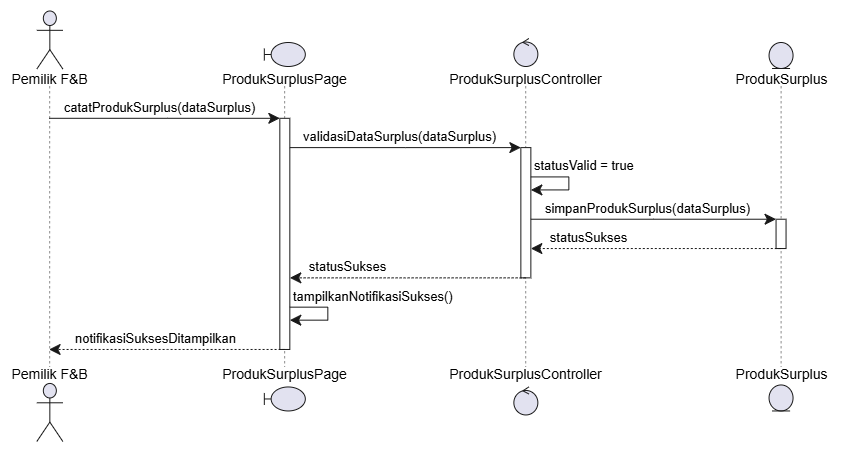

The diagram above was exported from draw.io. Its source (the exported page's mxGraphModel, read from the mxfile embedded in the PNG):
<mxGraphModel dx="1030" dy="608" grid="1" gridSize="10" guides="1" tooltips="1" connect="1" arrows="1" fold="1" page="1" pageScale="1" pageWidth="827" pageHeight="1169" math="0" shadow="0">
  <root>
    <mxCell id="0" />
    <mxCell id="1" parent="0" />
    <UserObject label="" plantUmlData="{&#10;  &quot;data&quot;: &quot;@startuml\nactor \&quot;Pemilik F&amp;B\&quot; as Aktor\nboundary \&quot;:ProdukSurplusPage\&quot; as Page\ncontrol \&quot;:ProdukSurplusController\&quot; as Controller\nentity \&quot;:ProdukSurplus\&quot; as ProdukSurplus\n\nAktor -&gt; Page : catatProdukSurplus(dataSurplus)\nactivate Page\n\nPage -&gt; Controller : validasiDataSurplus(dataSurplus)\nactivate Controller\n\nController -&gt; Controller : statusValid = true\nController -&gt; ProdukSurplus : simpanProdukSurplus(dataSurplus)\nactivate ProdukSurplus\nProdukSurplus --&gt; Controller : statusSukses\ndeactivate ProdukSurplus\n\nController --&gt; Page : statusSukses\ndeactivate Controller\n\nPage -&gt; Page : tampilkanNotifikasiSukses()\nPage --&gt; Aktor : notifikasiSuksesDitampilkan\ndeactivate Page\n@enduml&quot;,&#10;  &quot;config&quot;: null&#10;}" id="agOm6826dYs_KeclInxX-434">
      <mxCell connectable="0" parent="1" style="group;transparentBounds=1;editIcon=1;lockedGroup=0;groupPadding=10;" vertex="1">
        <mxGeometry as="geometry" />
      </mxCell>
    </UserObject>
    <UserObject label="" plantUmlId="pl_3" plantUmlBaseStyle="shape=umlLifeline;perimeter=lifelinePerimeter;participant=headless;size=75.49;lifelineMirror=1;dashPattern=5 5;container=1;dropTarget=0;collapsible=0;recursiveResize=0;outlineConnect=0;portConstraint=eastwest;newEdgeStyle={&quot;edgeStyle&quot;:&quot;sequenceEdgeStyle&quot;,&quot;libavoidRouting&quot;:0,&quot;curved&quot;:0,&quot;rounded&quot;:0};fillColor=none;strokeColor=#181818;strokeWidth=0.5;" plantUmlBaseValue="" id="agOm6826dYs_KeclInxX-435">
      <mxCell parent="agOm6826dYs_KeclInxX-434" style="shape=umlLifeline;perimeter=lifelinePerimeter;participant=headless;size=75.49;lifelineMirror=1;dashPattern=5 5;container=1;dropTarget=0;collapsible=0;recursiveResize=0;outlineConnect=0;portConstraint=eastwest;newEdgeStyle={&quot;edgeStyle&quot;:&quot;sequenceEdgeStyle&quot;,&quot;libavoidRouting&quot;:0,&quot;curved&quot;:0,&quot;rounded&quot;:0};fillColor=none;strokeColor=#181818;strokeWidth=0.5;" vertex="1">
        <mxGeometry height="431.46000000000004" width="78.6817" x="30" y="30" as="geometry" />
      </mxCell>
    </UserObject>
    <UserObject label="Pemilik F&amp;amp;B" plantUmlId="p_17" plantUmlBaseStyle="shape=umlActor;verticalLabelPosition=bottom;verticalAlign=top;spacingTop=-5;fillColor=#E2E2F0;strokeColor=#181818;fontColor=#000000;fontSize=14;html=1;part=1;" plantUmlBaseValue="Pemilik F&amp;amp;B" id="agOm6826dYs_KeclInxX-436">
      <mxCell parent="agOm6826dYs_KeclInxX-435" style="shape=umlActor;verticalLabelPosition=bottom;verticalAlign=top;spacingTop=-5;fillColor=#E2E2F0;strokeColor=#181818;fontColor=#000000;fontSize=14;html=1;part=1;" vertex="1">
        <mxGeometry height="58" width="26" x="26.340850000000003" y="0.5" as="geometry" />
      </mxCell>
    </UserObject>
    <UserObject label="Pemilik F&amp;amp;B" plantUmlId="pf_18" plantUmlBaseStyle="shape=umlActor;verticalLabelPosition=top;verticalAlign=bottom;spacingBottom=-2.5;fillColor=#E2E2F0;strokeColor=#181818;fontColor=#000000;fontSize=14;html=1;part=1;" plantUmlBaseValue="Pemilik F&amp;amp;B" id="agOm6826dYs_KeclInxX-437">
      <mxCell parent="agOm6826dYs_KeclInxX-435" style="shape=umlActor;verticalLabelPosition=top;verticalAlign=bottom;spacingBottom=-2.5;fillColor=#E2E2F0;strokeColor=#181818;fontColor=#000000;fontSize=14;html=1;part=1;" vertex="1">
        <mxGeometry height="58" width="26" x="26.340850000000003" y="372.96000000000004" as="geometry" />
      </mxCell>
    </UserObject>
    <UserObject label="" plantUmlId="pl_4" plantUmlBaseStyle="shape=umlLifeline;perimeter=lifelinePerimeter;participant=headless;size=43.49;lifelineMirror=1;dashPattern=5 5;container=1;dropTarget=0;collapsible=0;recursiveResize=0;outlineConnect=0;portConstraint=eastwest;newEdgeStyle={&quot;edgeStyle&quot;:&quot;sequenceEdgeStyle&quot;,&quot;libavoidRouting&quot;:0,&quot;curved&quot;:0,&quot;rounded&quot;:0};fillColor=none;strokeColor=#181818;strokeWidth=0.5;" plantUmlBaseValue="" id="agOm6826dYs_KeclInxX-438">
      <mxCell parent="agOm6826dYs_KeclInxX-434" style="shape=umlLifeline;perimeter=lifelinePerimeter;participant=headless;size=43.49;lifelineMirror=1;dashPattern=5 5;container=1;dropTarget=0;collapsible=0;recursiveResize=0;outlineConnect=0;portConstraint=eastwest;newEdgeStyle={&quot;edgeStyle&quot;:&quot;sequenceEdgeStyle&quot;,&quot;libavoidRouting&quot;:0,&quot;curved&quot;:0,&quot;rounded&quot;:0};fillColor=none;strokeColor=#181818;strokeWidth=0.5;" vertex="1">
        <mxGeometry height="367.46000000000004" width="134.8183" x="236.91616428571427" y="61.99999999999999" as="geometry" />
      </mxCell>
    </UserObject>
    <UserObject label="" plantUmlId="act_0" plantUmlBaseStyle="rounded=0;fillColor=#FFFFFF;strokeColor=#181818;strokeWidth=1;points=[];perimeter=orthogonalPerimeter;outlineConnect=0;portConstraint=eastwest;newEdgeStyle={&quot;edgeStyle&quot;:&quot;sequenceEdgeStyle&quot;,&quot;libavoidRouting&quot;:0,&quot;curved&quot;:0,&quot;rounded&quot;:0};part=1;" plantUmlBaseValue="" id="agOm6826dYs_KeclInxX-439">
      <mxCell parent="agOm6826dYs_KeclInxX-438" style="rounded=0;fillColor=#FFFFFF;strokeColor=#181818;strokeWidth=1;points=[];perimeter=orthogonalPerimeter;outlineConnect=0;portConstraint=eastwest;newEdgeStyle={&quot;edgeStyle&quot;:&quot;sequenceEdgeStyle&quot;,&quot;libavoidRouting&quot;:0,&quot;curved&quot;:0,&quot;rounded&quot;:0};part=1;" vertex="1">
        <mxGeometry height="231.17000000000002" width="10" x="62.40915000000001" y="75.80000000000001" as="geometry" />
      </mxCell>
    </UserObject>
    <UserObject label="ProdukSurplusPage" plantUmlId="p_19" plantUmlBaseStyle="shape=umlBoundary;verticalLabelPosition=bottom;verticalAlign=top;spacingTop=-2.5;fillColor=#E2E2F0;strokeColor=#181818;fontColor=#000000;fontSize=14;html=1;part=1;" plantUmlBaseValue=":ProdukSurplusPage" id="agOm6826dYs_KeclInxX-440">
      <mxCell parent="agOm6826dYs_KeclInxX-438" style="shape=umlBoundary;verticalLabelPosition=bottom;verticalAlign=top;spacingTop=-2.5;fillColor=#E2E2F0;strokeColor=#181818;fontColor=#000000;fontSize=14;html=1;part=1;" vertex="1">
        <mxGeometry height="24" width="41" x="46.90915000000001" as="geometry" />
      </mxCell>
    </UserObject>
    <UserObject label="ProdukSurplusPage" plantUmlId="pf_20" plantUmlBaseStyle="shape=umlBoundary;verticalLabelPosition=top;verticalAlign=bottom;spacingBottom=1;fillColor=#E2E2F0;strokeColor=#181818;fontColor=#000000;fontSize=14;html=1;part=1;" plantUmlBaseValue=":ProdukSurplusPage" id="agOm6826dYs_KeclInxX-441">
      <mxCell parent="agOm6826dYs_KeclInxX-438" style="shape=umlBoundary;verticalLabelPosition=top;verticalAlign=bottom;spacingBottom=1;fillColor=#E2E2F0;strokeColor=#181818;fontColor=#000000;fontSize=14;html=1;part=1;" vertex="1">
        <mxGeometry height="24" width="41" x="46.90915000000001" y="344.46000000000004" as="geometry" />
      </mxCell>
    </UserObject>
    <UserObject label="" plantUmlId="msg_14" plantUmlBaseStyle="endArrow=classic;endFill=1;endSize=9;html=1;edgeStyle=sequenceEdgeStyle;libavoidRouting=0;curved=0;rounded=0;strokeColor=#181818;strokeWidth=1;fontSize=11;sourcePerimeterSpacing=0;targetPerimeterSpacing=0;" plantUmlBaseValue="" id="agOm6826dYs_KeclInxX-457">
      <mxCell edge="1" parent="agOm6826dYs_KeclInxX-438" source="agOm6826dYs_KeclInxX-439" style="endArrow=classic;endFill=1;endSize=9;html=1;edgeStyle=sequenceEdgeStyle;libavoidRouting=0;curved=0;rounded=0;strokeColor=#181818;strokeWidth=1;fontSize=11;sourcePerimeterSpacing=0;targetPerimeterSpacing=0;" target="agOm6826dYs_KeclInxX-439">
        <mxGeometry relative="1" as="geometry">
          <Array as="points">
            <mxPoint x="110.40915000000001" y="264.66" />
            <mxPoint x="110.40915000000001" y="277.66" />
          </Array>
          <mxPoint x="72.40915000000001" y="264.66" as="sourcePoint" />
          <mxPoint x="72.40915000000001" y="277.66" as="targetPoint" />
        </mxGeometry>
      </mxCell>
    </UserObject>
    <UserObject label="tampilkanNotifikasiSukses()" plantUmlId="msglbl_15" plantUmlBaseStyle="text;html=1;fontColor=#000000;fontSize=13;align=left;verticalAlign=middle;" plantUmlBaseValue="tampilkanNotifikasiSukses()" id="agOm6826dYs_KeclInxX-458">
      <mxCell parent="agOm6826dYs_KeclInxX-457" style="text;html=1;fontColor=#000000;fontSize=13;align=left;verticalAlign=middle;" vertex="1">
        <mxGeometry height="18.310000000000002" relative="1" width="180.24930714285708" x="-1" as="geometry">
          <mxPoint x="2.001" y="-20.308999999999997" as="offset" />
        </mxGeometry>
      </mxCell>
    </UserObject>
    <UserObject label="" plantUmlId="pl_5" plantUmlBaseStyle="shape=umlLifeline;perimeter=lifelinePerimeter;participant=headless;size=47.49;lifelineMirror=1;dashPattern=5 5;container=1;dropTarget=0;collapsible=0;recursiveResize=0;outlineConnect=0;portConstraint=eastwest;newEdgeStyle={&quot;edgeStyle&quot;:&quot;sequenceEdgeStyle&quot;,&quot;libavoidRouting&quot;:0,&quot;curved&quot;:0,&quot;rounded&quot;:0};fillColor=none;strokeColor=#181818;strokeWidth=0.5;" plantUmlBaseValue="" id="agOm6826dYs_KeclInxX-442">
      <mxCell parent="agOm6826dYs_KeclInxX-434" style="shape=umlLifeline;perimeter=lifelinePerimeter;participant=headless;size=47.49;lifelineMirror=1;dashPattern=5 5;container=1;dropTarget=0;collapsible=0;recursiveResize=0;outlineConnect=0;portConstraint=eastwest;newEdgeStyle={&quot;edgeStyle&quot;:&quot;sequenceEdgeStyle&quot;,&quot;libavoidRouting&quot;:0,&quot;curved&quot;:0,&quot;rounded&quot;:0};fillColor=none;strokeColor=#181818;strokeWidth=0.5;" vertex="1">
        <mxGeometry height="375.46000000000004" width="170.98039999999997" x="459.8669142857143" y="57.99999999999999" as="geometry" />
      </mxCell>
    </UserObject>
    <UserObject label="" plantUmlId="act_1" plantUmlBaseStyle="rounded=0;fillColor=#FFFFFF;strokeColor=#181818;strokeWidth=1;points=[];perimeter=orthogonalPerimeter;outlineConnect=0;portConstraint=eastwest;newEdgeStyle={&quot;edgeStyle&quot;:&quot;sequenceEdgeStyle&quot;,&quot;libavoidRouting&quot;:0,&quot;curved&quot;:0,&quot;rounded&quot;:0};part=1;" plantUmlBaseValue="" id="agOm6826dYs_KeclInxX-443">
      <mxCell parent="agOm6826dYs_KeclInxX-442" style="rounded=0;fillColor=#FFFFFF;strokeColor=#181818;strokeWidth=1;points=[];perimeter=orthogonalPerimeter;outlineConnect=0;portConstraint=eastwest;newEdgeStyle={&quot;edgeStyle&quot;:&quot;sequenceEdgeStyle&quot;,&quot;libavoidRouting&quot;:0,&quot;curved&quot;:0,&quot;rounded&quot;:0};part=1;" vertex="1">
        <mxGeometry height="130.24" width="10" x="80.49019999999996" y="109.11000000000001" as="geometry" />
      </mxCell>
    </UserObject>
    <UserObject label="ProdukSurplusController" plantUmlId="p_21" plantUmlBaseStyle="ellipse;shape=umlControl;verticalLabelPosition=bottom;verticalAlign=top;spacingTop=-2.5;fillColor=#E2E2F0;strokeColor=#181818;fontColor=#000000;fontSize=14;html=1;part=1;" plantUmlBaseValue=":ProdukSurplusController" id="agOm6826dYs_KeclInxX-444">
      <mxCell parent="agOm6826dYs_KeclInxX-442" style="ellipse;shape=umlControl;verticalLabelPosition=bottom;verticalAlign=top;spacingTop=-2.5;fillColor=#E2E2F0;strokeColor=#181818;fontColor=#000000;fontSize=14;html=1;part=1;" vertex="1">
        <mxGeometry height="28" width="24" x="73.49019999999996" as="geometry" />
      </mxCell>
    </UserObject>
    <UserObject label="ProdukSurplusController" plantUmlId="pf_22" plantUmlBaseStyle="ellipse;shape=umlControl;verticalLabelPosition=top;verticalAlign=bottom;spacingBottom=1;fillColor=#E2E2F0;strokeColor=#181818;fontColor=#000000;fontSize=14;html=1;part=1;" plantUmlBaseValue=":ProdukSurplusController" id="agOm6826dYs_KeclInxX-445">
      <mxCell parent="agOm6826dYs_KeclInxX-442" style="ellipse;shape=umlControl;verticalLabelPosition=top;verticalAlign=bottom;spacingBottom=1;fillColor=#E2E2F0;strokeColor=#181818;fontColor=#000000;fontSize=14;html=1;part=1;" vertex="1">
        <mxGeometry height="28" width="24" x="73.49019999999996" y="348.46000000000004" as="geometry" />
      </mxCell>
    </UserObject>
    <UserObject label="" plantUmlId="msg_9" plantUmlBaseStyle="endArrow=classic;endFill=1;endSize=9;html=1;edgeStyle=sequenceEdgeStyle;libavoidRouting=0;curved=0;rounded=0;strokeColor=#181818;strokeWidth=1;fontSize=11;sourcePerimeterSpacing=0;targetPerimeterSpacing=0;" plantUmlBaseValue="" id="agOm6826dYs_KeclInxX-452">
      <mxCell edge="1" parent="agOm6826dYs_KeclInxX-442" source="agOm6826dYs_KeclInxX-443" style="endArrow=classic;endFill=1;endSize=9;html=1;edgeStyle=sequenceEdgeStyle;libavoidRouting=0;curved=0;rounded=0;strokeColor=#181818;strokeWidth=1;fontSize=11;sourcePerimeterSpacing=0;targetPerimeterSpacing=0;" target="agOm6826dYs_KeclInxX-443">
        <mxGeometry relative="1" as="geometry">
          <Array as="points">
            <mxPoint x="128.49019999999996" y="138.42" />
            <mxPoint x="128.49019999999996" y="151.42" />
          </Array>
          <mxPoint x="90.49019999999996" y="138.42" as="sourcePoint" />
          <mxPoint x="90.49019999999996" y="151.42" as="targetPoint" />
        </mxGeometry>
      </mxCell>
    </UserObject>
    <UserObject label="statusValid = true" plantUmlId="msglbl_10" plantUmlBaseStyle="text;html=1;fontColor=#000000;fontSize=13;align=left;verticalAlign=middle;" plantUmlBaseValue="statusValid = true" id="agOm6826dYs_KeclInxX-453">
      <mxCell parent="agOm6826dYs_KeclInxX-452" style="text;html=1;fontColor=#000000;fontSize=13;align=left;verticalAlign=middle;" vertex="1">
        <mxGeometry height="18.310000000000002" relative="1" width="119.65463571428572" x="-1" as="geometry">
          <mxPoint x="2.001" y="-20.308999999999997" as="offset" />
        </mxGeometry>
      </mxCell>
    </UserObject>
    <UserObject label="" plantUmlId="pl_6" plantUmlBaseStyle="shape=umlLifeline;perimeter=lifelinePerimeter;participant=headless;size=43.49;lifelineMirror=1;dashPattern=5 5;container=1;dropTarget=0;collapsible=0;recursiveResize=0;outlineConnect=0;portConstraint=eastwest;newEdgeStyle={&quot;edgeStyle&quot;:&quot;sequenceEdgeStyle&quot;,&quot;libavoidRouting&quot;:0,&quot;curved&quot;:0,&quot;rounded&quot;:0};fillColor=none;strokeColor=#181818;strokeWidth=0.5;" plantUmlBaseValue="" id="agOm6826dYs_KeclInxX-446">
      <mxCell parent="agOm6826dYs_KeclInxX-434" style="shape=umlLifeline;perimeter=lifelinePerimeter;participant=headless;size=43.49;lifelineMirror=1;dashPattern=5 5;container=1;dropTarget=0;collapsible=0;recursiveResize=0;outlineConnect=0;portConstraint=eastwest;newEdgeStyle={&quot;edgeStyle&quot;:&quot;sequenceEdgeStyle&quot;,&quot;libavoidRouting&quot;:0,&quot;curved&quot;:0,&quot;rounded&quot;:0};fillColor=none;strokeColor=#181818;strokeWidth=0.5;" vertex="1">
        <mxGeometry height="367.46000000000004" width="102.8193" x="749.1409999999998" y="61.99999999999999" as="geometry" />
      </mxCell>
    </UserObject>
    <UserObject label="" plantUmlId="act_2" plantUmlBaseStyle="rounded=0;fillColor=#FFFFFF;strokeColor=#181818;strokeWidth=1;points=[];perimeter=orthogonalPerimeter;outlineConnect=0;portConstraint=eastwest;newEdgeStyle={&quot;edgeStyle&quot;:&quot;sequenceEdgeStyle&quot;,&quot;libavoidRouting&quot;:0,&quot;curved&quot;:0,&quot;rounded&quot;:0};part=1;" plantUmlBaseValue="" id="agOm6826dYs_KeclInxX-447">
      <mxCell parent="agOm6826dYs_KeclInxX-446" style="rounded=0;fillColor=#FFFFFF;strokeColor=#181818;strokeWidth=1;points=[];perimeter=orthogonalPerimeter;outlineConnect=0;portConstraint=eastwest;newEdgeStyle={&quot;edgeStyle&quot;:&quot;sequenceEdgeStyle&quot;,&quot;libavoidRouting&quot;:0,&quot;curved&quot;:0,&quot;rounded&quot;:0};part=1;" vertex="1">
        <mxGeometry height="29.310000000000002" width="10" x="46.409650000000056" y="176.73" as="geometry" />
      </mxCell>
    </UserObject>
    <UserObject label="ProdukSurplus" plantUmlId="p_23" plantUmlBaseStyle="ellipse;shape=umlEntity;verticalLabelPosition=bottom;verticalAlign=top;spacingTop=-4.5;fillColor=#E2E2F0;strokeColor=#181818;fontColor=#000000;fontSize=14;html=1;part=1;" plantUmlBaseValue=":ProdukSurplus" id="agOm6826dYs_KeclInxX-448">
      <mxCell parent="agOm6826dYs_KeclInxX-446" style="ellipse;shape=umlEntity;verticalLabelPosition=bottom;verticalAlign=top;spacingTop=-4.5;fillColor=#E2E2F0;strokeColor=#181818;fontColor=#000000;fontSize=14;html=1;part=1;" vertex="1">
        <mxGeometry height="26" width="24" x="39.409650000000056" as="geometry" />
      </mxCell>
    </UserObject>
    <UserObject label="ProdukSurplus" plantUmlId="pf_24" plantUmlBaseStyle="ellipse;shape=umlEntity;verticalLabelPosition=top;verticalAlign=bottom;spacingBottom=-1;fillColor=#E2E2F0;strokeColor=#181818;fontColor=#000000;fontSize=14;html=1;part=1;" plantUmlBaseValue=":ProdukSurplus" id="agOm6826dYs_KeclInxX-449">
      <mxCell parent="agOm6826dYs_KeclInxX-446" style="ellipse;shape=umlEntity;verticalLabelPosition=top;verticalAlign=bottom;spacingBottom=-1;fillColor=#E2E2F0;strokeColor=#181818;fontColor=#000000;fontSize=14;html=1;part=1;" vertex="1">
        <mxGeometry height="26" width="24" x="39.409650000000056" y="342.46000000000004" as="geometry" />
      </mxCell>
    </UserObject>
    <UserObject label="catatProdukSurplus(dataSurplus)" plantUmlId="msg_7" plantUmlBaseStyle="endArrow=classic;endFill=1;endSize=9;html=1;edgeStyle=sequenceEdgeStyle;libavoidRouting=0;curved=0;rounded=0;strokeColor=#181818;strokeWidth=1;fontColor=#000000;fontSize=13;verticalAlign=bottom;labelBackgroundColor=none;sourcePerimeterSpacing=0;targetPerimeterSpacing=0;" plantUmlBaseValue="catatProdukSurplus(dataSurplus)" id="agOm6826dYs_KeclInxX-450">
      <mxCell edge="1" parent="agOm6826dYs_KeclInxX-434" source="agOm6826dYs_KeclInxX-435" style="endArrow=classic;endFill=1;endSize=9;html=1;edgeStyle=sequenceEdgeStyle;libavoidRouting=0;curved=0;rounded=0;strokeColor=#181818;strokeWidth=1;fontColor=#000000;fontSize=13;verticalAlign=bottom;labelBackgroundColor=none;sourcePerimeterSpacing=0;targetPerimeterSpacing=0;" target="agOm6826dYs_KeclInxX-439">
        <mxGeometry relative="1" x="-0.048" as="geometry">
          <Array as="points">
            <mxPoint x="184" y="137.8" />
          </Array>
          <mxPoint x="69.34085" y="137.8" as="sourcePoint" />
          <mxPoint x="299.3253142857143" y="137.8" as="targetPoint" />
        </mxGeometry>
      </mxCell>
    </UserObject>
    <UserObject label="validasiDataSurplus(dataSurplus)" plantUmlId="msg_8" plantUmlBaseStyle="endArrow=classic;endFill=1;endSize=9;html=1;edgeStyle=sequenceEdgeStyle;libavoidRouting=0;curved=0;rounded=0;strokeColor=#181818;strokeWidth=1;fontColor=#000000;fontSize=13;verticalAlign=bottom;labelBackgroundColor=none;sourcePerimeterSpacing=0;targetPerimeterSpacing=0;" plantUmlBaseValue="validasiDataSurplus(dataSurplus)" id="agOm6826dYs_KeclInxX-451">
      <mxCell edge="1" parent="agOm6826dYs_KeclInxX-434" source="agOm6826dYs_KeclInxX-439" style="endArrow=classic;endFill=1;endSize=9;html=1;edgeStyle=sequenceEdgeStyle;libavoidRouting=0;curved=0;rounded=0;strokeColor=#181818;strokeWidth=1;fontColor=#000000;fontSize=13;verticalAlign=bottom;labelBackgroundColor=none;sourcePerimeterSpacing=0;targetPerimeterSpacing=0;" target="agOm6826dYs_KeclInxX-443">
        <mxGeometry relative="1" x="-0.048" as="geometry">
          <Array as="points">
            <mxPoint x="425" y="167.11" />
          </Array>
          <mxPoint x="309.3253142857143" y="167.11" as="sourcePoint" />
          <mxPoint x="540.3571142857143" y="167.11" as="targetPoint" />
        </mxGeometry>
      </mxCell>
    </UserObject>
    <UserObject label="simpanProdukSurplus(dataSurplus)" plantUmlId="msg_11" plantUmlBaseStyle="endArrow=classic;endFill=1;endSize=9;html=1;edgeStyle=sequenceEdgeStyle;libavoidRouting=0;curved=0;rounded=0;strokeColor=#181818;strokeWidth=1;fontColor=#000000;fontSize=13;verticalAlign=bottom;labelBackgroundColor=none;sourcePerimeterSpacing=0;targetPerimeterSpacing=0;" plantUmlBaseValue="simpanProdukSurplus(dataSurplus)" id="agOm6826dYs_KeclInxX-454">
      <mxCell edge="1" parent="agOm6826dYs_KeclInxX-434" source="agOm6826dYs_KeclInxX-443" style="endArrow=classic;endFill=1;endSize=9;html=1;edgeStyle=sequenceEdgeStyle;libavoidRouting=0;curved=0;rounded=0;strokeColor=#181818;strokeWidth=1;fontColor=#000000;fontSize=13;verticalAlign=bottom;labelBackgroundColor=none;sourcePerimeterSpacing=0;targetPerimeterSpacing=0;" target="agOm6826dYs_KeclInxX-447">
        <mxGeometry relative="1" x="-0.045" as="geometry">
          <Array as="points">
            <mxPoint x="673" y="238.73" />
          </Array>
          <mxPoint x="550.3571142857143" y="238.73" as="sourcePoint" />
          <mxPoint x="795.5506499999999" y="238.73" as="targetPoint" />
        </mxGeometry>
      </mxCell>
    </UserObject>
    <UserObject label="statusSukses" plantUmlId="msg_12" plantUmlBaseStyle="endArrow=classic;endFill=1;endSize=9;html=1;edgeStyle=sequenceEdgeStyle;libavoidRouting=0;curved=0;rounded=0;strokeColor=#181818;strokeWidth=1;fontColor=#000000;fontSize=13;verticalAlign=bottom;labelBackgroundColor=none;dashed=1;dashPattern=2 2;sourcePerimeterSpacing=0;targetPerimeterSpacing=0;" plantUmlBaseValue="statusSukses" id="agOm6826dYs_KeclInxX-455">
      <mxCell edge="1" parent="agOm6826dYs_KeclInxX-434" source="agOm6826dYs_KeclInxX-446" style="endArrow=classic;endFill=1;endSize=9;html=1;edgeStyle=sequenceEdgeStyle;libavoidRouting=0;curved=0;rounded=0;strokeColor=#181818;strokeWidth=1;fontColor=#000000;fontSize=13;verticalAlign=bottom;labelBackgroundColor=none;dashed=1;dashPattern=2 2;sourcePerimeterSpacing=0;targetPerimeterSpacing=0;" target="agOm6826dYs_KeclInxX-443">
        <mxGeometry relative="1" x="0.539" as="geometry">
          <Array as="points">
            <mxPoint x="675" y="268.03999999999996" />
          </Array>
          <mxPoint x="800.5506499999999" y="268.03999999999996" as="sourcePoint" />
          <mxPoint x="550.3571142857143" y="268.03999999999996" as="targetPoint" />
        </mxGeometry>
      </mxCell>
    </UserObject>
    <UserObject label="statusSukses" plantUmlId="msg_13" plantUmlBaseStyle="endArrow=classic;endFill=1;endSize=9;html=1;edgeStyle=sequenceEdgeStyle;libavoidRouting=0;curved=0;rounded=0;strokeColor=#181818;strokeWidth=1;fontColor=#000000;fontSize=13;verticalAlign=bottom;labelBackgroundColor=none;dashed=1;dashPattern=2 2;sourcePerimeterSpacing=0;targetPerimeterSpacing=0;" plantUmlBaseValue="statusSukses" id="agOm6826dYs_KeclInxX-456">
      <mxCell edge="1" parent="agOm6826dYs_KeclInxX-434" source="agOm6826dYs_KeclInxX-442" style="endArrow=classic;endFill=1;endSize=9;html=1;edgeStyle=sequenceEdgeStyle;libavoidRouting=0;curved=0;rounded=0;strokeColor=#181818;strokeWidth=1;fontColor=#000000;fontSize=13;verticalAlign=bottom;labelBackgroundColor=none;dashed=1;dashPattern=2 2;sourcePerimeterSpacing=0;targetPerimeterSpacing=0;" target="agOm6826dYs_KeclInxX-439">
        <mxGeometry relative="1" x="0.511" as="geometry">
          <Array as="points">
            <mxPoint x="427" y="297.35" />
          </Array>
          <mxPoint x="545.3571142857143" y="297.35" as="sourcePoint" />
          <mxPoint x="309.3253142857143" y="297.35" as="targetPoint" />
        </mxGeometry>
      </mxCell>
    </UserObject>
    <UserObject label="notifikasiSuksesDitampilkan" plantUmlId="msg_16" plantUmlBaseStyle="endArrow=classic;endFill=1;endSize=9;html=1;edgeStyle=sequenceEdgeStyle;libavoidRouting=0;curved=0;rounded=0;strokeColor=#181818;strokeWidth=1;fontColor=#000000;fontSize=13;verticalAlign=bottom;labelBackgroundColor=none;dashed=1;dashPattern=2 2;sourcePerimeterSpacing=0;targetPerimeterSpacing=0;" plantUmlBaseValue="notifikasiSuksesDitampilkan" id="agOm6826dYs_KeclInxX-459">
      <mxCell edge="1" parent="agOm6826dYs_KeclInxX-434" source="agOm6826dYs_KeclInxX-438" style="endArrow=classic;endFill=1;endSize=9;html=1;edgeStyle=sequenceEdgeStyle;libavoidRouting=0;curved=0;rounded=0;strokeColor=#181818;strokeWidth=1;fontColor=#000000;fontSize=13;verticalAlign=bottom;labelBackgroundColor=none;dashed=1;dashPattern=2 2;sourcePerimeterSpacing=0;targetPerimeterSpacing=0;" target="agOm6826dYs_KeclInxX-435">
        <mxGeometry relative="1" x="0.099" as="geometry">
          <Array as="points">
            <mxPoint x="187" y="368.97" />
          </Array>
          <mxPoint x="304.3253142857143" y="368.97" as="sourcePoint" />
          <mxPoint x="69.34085" y="368.97" as="targetPoint" />
        </mxGeometry>
      </mxCell>
    </UserObject>
  </root>
</mxGraphModel>